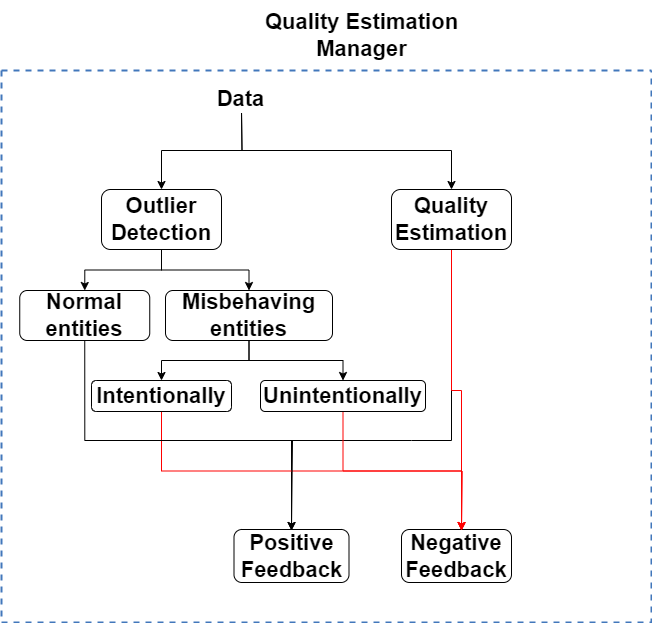

The diagram above was exported from draw.io. Its source (the exported page's mxGraphModel, read from the mxfile embedded in the PNG):
<mxGraphModel dx="1221" dy="608" grid="1" gridSize="10" guides="1" tooltips="1" connect="1" arrows="1" fold="1" page="1" pageScale="1" pageWidth="1654" pageHeight="1169" math="0" shadow="0">
  <root>
    <mxCell id="0" />
    <mxCell id="1" parent="0" />
    <mxCell id="rEXjPD8uNUOy3yEtzk64-2" value="" style="swimlane;shadow=0;strokeColor=#4277BB;fillColor=#ffffff;fontColor=#4277BB;align=right;startSize=0;collapsible=0;strokeWidth=2;dashed=1;fontStyle=1;fontSize=22;" vertex="1" parent="1">
      <mxGeometry x="570" y="710" width="650" height="552" as="geometry" />
    </mxCell>
    <mxCell id="rEXjPD8uNUOy3yEtzk64-79" style="edgeStyle=orthogonalEdgeStyle;rounded=0;orthogonalLoop=1;jettySize=auto;html=1;exitX=0.5;exitY=1;exitDx=0;exitDy=0;entryX=0.5;entryY=0;entryDx=0;entryDy=0;" edge="1" parent="rEXjPD8uNUOy3yEtzk64-2" source="rEXjPD8uNUOy3yEtzk64-5" target="rEXjPD8uNUOy3yEtzk64-78">
      <mxGeometry relative="1" as="geometry" />
    </mxCell>
    <mxCell id="rEXjPD8uNUOy3yEtzk64-80" style="edgeStyle=orthogonalEdgeStyle;rounded=0;orthogonalLoop=1;jettySize=auto;html=1;exitX=0.5;exitY=1;exitDx=0;exitDy=0;entryX=0.5;entryY=0;entryDx=0;entryDy=0;" edge="1" parent="rEXjPD8uNUOy3yEtzk64-2" source="rEXjPD8uNUOy3yEtzk64-5" target="rEXjPD8uNUOy3yEtzk64-77">
      <mxGeometry relative="1" as="geometry" />
    </mxCell>
    <mxCell id="rEXjPD8uNUOy3yEtzk64-82" style="edgeStyle=orthogonalEdgeStyle;rounded=0;orthogonalLoop=1;jettySize=auto;html=1;exitX=0.5;exitY=0;exitDx=0;exitDy=0;endArrow=none;endFill=0;startArrow=classic;startFill=1;" edge="1" parent="rEXjPD8uNUOy3yEtzk64-2" source="rEXjPD8uNUOy3yEtzk64-5">
      <mxGeometry relative="1" as="geometry">
        <mxPoint x="240" y="40" as="targetPoint" />
      </mxGeometry>
    </mxCell>
    <mxCell id="rEXjPD8uNUOy3yEtzk64-5" value="&lt;span style=&quot;font-size: 22px;&quot;&gt;Outlier Detection&lt;br style=&quot;font-size: 22px;&quot;&gt;&lt;/span&gt;" style="rounded=1;whiteSpace=wrap;html=1;fontStyle=1;fontSize=22;" vertex="1" parent="rEXjPD8uNUOy3yEtzk64-2">
      <mxGeometry x="100" y="119" width="120" height="60" as="geometry" />
    </mxCell>
    <mxCell id="rEXjPD8uNUOy3yEtzk64-9" style="edgeStyle=orthogonalEdgeStyle;rounded=0;orthogonalLoop=1;jettySize=auto;html=1;exitX=0.5;exitY=1;exitDx=0;exitDy=0;fontSize=22;startArrow=none;startFill=0;fontStyle=1" edge="1" parent="rEXjPD8uNUOy3yEtzk64-2" source="rEXjPD8uNUOy3yEtzk64-5" target="rEXjPD8uNUOy3yEtzk64-5">
      <mxGeometry relative="1" as="geometry" />
    </mxCell>
    <mxCell id="rEXjPD8uNUOy3yEtzk64-10" value="&lt;span style=&quot;font-size: 22px;&quot;&gt;Positive Feedback&lt;/span&gt;" style="rounded=1;whiteSpace=wrap;html=1;fontStyle=1;fontSize=22;" vertex="1" parent="rEXjPD8uNUOy3yEtzk64-2">
      <mxGeometry x="232.5" y="459" width="115" height="53" as="geometry" />
    </mxCell>
    <mxCell id="rEXjPD8uNUOy3yEtzk64-12" value="&lt;span style=&quot;font-size: 22px;&quot;&gt;Negative Feedback&lt;/span&gt;" style="rounded=1;whiteSpace=wrap;html=1;fontStyle=1;fontSize=22;" vertex="1" parent="rEXjPD8uNUOy3yEtzk64-2">
      <mxGeometry x="400" y="459" width="110" height="53" as="geometry" />
    </mxCell>
    <mxCell id="rEXjPD8uNUOy3yEtzk64-83" style="edgeStyle=orthogonalEdgeStyle;rounded=0;orthogonalLoop=1;jettySize=auto;html=1;exitX=0.5;exitY=0;exitDx=0;exitDy=0;endArrow=none;endFill=0;startArrow=classic;startFill=1;" edge="1" parent="rEXjPD8uNUOy3yEtzk64-2" source="rEXjPD8uNUOy3yEtzk64-13">
      <mxGeometry relative="1" as="geometry">
        <mxPoint x="240" y="40" as="targetPoint" />
      </mxGeometry>
    </mxCell>
    <mxCell id="rEXjPD8uNUOy3yEtzk64-87" style="edgeStyle=orthogonalEdgeStyle;rounded=0;orthogonalLoop=1;jettySize=auto;html=1;exitX=0.5;exitY=1;exitDx=0;exitDy=0;" edge="1" parent="rEXjPD8uNUOy3yEtzk64-2" source="rEXjPD8uNUOy3yEtzk64-13">
      <mxGeometry relative="1" as="geometry">
        <mxPoint x="290" y="460" as="targetPoint" />
        <Array as="points">
          <mxPoint x="410" y="370" />
          <mxPoint x="291" y="370" />
        </Array>
      </mxGeometry>
    </mxCell>
    <mxCell id="rEXjPD8uNUOy3yEtzk64-96" style="edgeStyle=orthogonalEdgeStyle;rounded=0;orthogonalLoop=1;jettySize=auto;html=1;exitX=0.5;exitY=1;exitDx=0;exitDy=0;strokeColor=#FF0000;" edge="1" parent="rEXjPD8uNUOy3yEtzk64-2" source="rEXjPD8uNUOy3yEtzk64-13">
      <mxGeometry relative="1" as="geometry">
        <mxPoint x="460" y="460" as="targetPoint" />
        <Array as="points">
          <mxPoint x="450" y="320" />
          <mxPoint x="460" y="320" />
        </Array>
      </mxGeometry>
    </mxCell>
    <mxCell id="rEXjPD8uNUOy3yEtzk64-13" value="&lt;span style=&quot;font-size: 22px;&quot;&gt;Quality Estimation&lt;br style=&quot;font-size: 22px;&quot;&gt;&lt;/span&gt;" style="rounded=1;whiteSpace=wrap;html=1;fontStyle=1;fontSize=22;" vertex="1" parent="rEXjPD8uNUOy3yEtzk64-2">
      <mxGeometry x="390" y="119" width="120" height="60" as="geometry" />
    </mxCell>
    <mxCell id="rEXjPD8uNUOy3yEtzk64-114" style="edgeStyle=orthogonalEdgeStyle;rounded=0;orthogonalLoop=1;jettySize=auto;html=1;exitX=0.5;exitY=1;exitDx=0;exitDy=0;strokeColor=#FF0000;" edge="1" parent="rEXjPD8uNUOy3yEtzk64-2" source="rEXjPD8uNUOy3yEtzk64-22">
      <mxGeometry relative="1" as="geometry">
        <mxPoint x="460" y="460" as="targetPoint" />
      </mxGeometry>
    </mxCell>
    <mxCell id="rEXjPD8uNUOy3yEtzk64-22" value="&lt;span style=&quot;font-size: 22px;&quot;&gt;Unintentionally&lt;/span&gt;" style="rounded=1;whiteSpace=wrap;html=1;fontStyle=1;fontSize=22;" vertex="1" parent="rEXjPD8uNUOy3yEtzk64-2">
      <mxGeometry x="259" y="310" width="165" height="31" as="geometry" />
    </mxCell>
    <mxCell id="rEXjPD8uNUOy3yEtzk64-113" style="edgeStyle=orthogonalEdgeStyle;rounded=0;orthogonalLoop=1;jettySize=auto;html=1;exitX=0.5;exitY=1;exitDx=0;exitDy=0;strokeColor=#FF0000;" edge="1" parent="rEXjPD8uNUOy3yEtzk64-2" source="rEXjPD8uNUOy3yEtzk64-24">
      <mxGeometry relative="1" as="geometry">
        <mxPoint x="460" y="460" as="targetPoint" />
      </mxGeometry>
    </mxCell>
    <mxCell id="rEXjPD8uNUOy3yEtzk64-24" value="&lt;span style=&quot;font-size: 22px;&quot;&gt;Intentionally&lt;/span&gt;" style="rounded=1;whiteSpace=wrap;html=1;fontStyle=1;fontSize=22;" vertex="1" parent="rEXjPD8uNUOy3yEtzk64-2">
      <mxGeometry x="90" y="310" width="140" height="31" as="geometry" />
    </mxCell>
    <mxCell id="rEXjPD8uNUOy3yEtzk64-26" value="" style="rounded=0;whiteSpace=wrap;html=1;strokeColor=none;fontSize=22;" vertex="1" parent="rEXjPD8uNUOy3yEtzk64-2">
      <mxGeometry x="229" y="527" width="30" height="10" as="geometry" />
    </mxCell>
    <mxCell id="rEXjPD8uNUOy3yEtzk64-6" value="&lt;span style=&quot;font-size: 22px;&quot;&gt;&lt;font style=&quot;font-size: 22px;&quot;&gt;Quality Estimation &lt;br style=&quot;font-size: 22px;&quot;&gt;Manager&lt;/font&gt;&lt;/span&gt;" style="text;html=1;align=center;verticalAlign=middle;resizable=0;points=[];autosize=1;strokeColor=none;fillColor=none;fontStyle=1;fontSize=22;" vertex="1" parent="rEXjPD8uNUOy3yEtzk64-2">
      <mxGeometry x="250" y="-70" width="220" height="70" as="geometry" />
    </mxCell>
    <mxCell id="rEXjPD8uNUOy3yEtzk64-84" style="edgeStyle=orthogonalEdgeStyle;rounded=0;orthogonalLoop=1;jettySize=auto;html=1;exitX=0.5;exitY=1;exitDx=0;exitDy=0;entryX=0.5;entryY=0;entryDx=0;entryDy=0;" edge="1" parent="rEXjPD8uNUOy3yEtzk64-2" source="rEXjPD8uNUOy3yEtzk64-77" target="rEXjPD8uNUOy3yEtzk64-24">
      <mxGeometry relative="1" as="geometry" />
    </mxCell>
    <mxCell id="rEXjPD8uNUOy3yEtzk64-85" style="edgeStyle=orthogonalEdgeStyle;rounded=0;orthogonalLoop=1;jettySize=auto;html=1;exitX=0.5;exitY=1;exitDx=0;exitDy=0;entryX=0.5;entryY=0;entryDx=0;entryDy=0;" edge="1" parent="rEXjPD8uNUOy3yEtzk64-2" source="rEXjPD8uNUOy3yEtzk64-77" target="rEXjPD8uNUOy3yEtzk64-22">
      <mxGeometry relative="1" as="geometry" />
    </mxCell>
    <mxCell id="rEXjPD8uNUOy3yEtzk64-77" value="&lt;span style=&quot;font-size: 22px;&quot;&gt;Misbehaving entities&lt;/span&gt;" style="rounded=1;whiteSpace=wrap;html=1;fontStyle=1;fontSize=22;" vertex="1" parent="rEXjPD8uNUOy3yEtzk64-2">
      <mxGeometry x="164" y="220" width="167" height="50" as="geometry" />
    </mxCell>
    <mxCell id="rEXjPD8uNUOy3yEtzk64-111" style="edgeStyle=orthogonalEdgeStyle;rounded=0;orthogonalLoop=1;jettySize=auto;html=1;exitX=0.5;exitY=1;exitDx=0;exitDy=0;" edge="1" parent="rEXjPD8uNUOy3yEtzk64-2" source="rEXjPD8uNUOy3yEtzk64-78">
      <mxGeometry relative="1" as="geometry">
        <mxPoint x="290" y="460" as="targetPoint" />
        <Array as="points">
          <mxPoint x="83" y="370" />
          <mxPoint x="291" y="370" />
        </Array>
      </mxGeometry>
    </mxCell>
    <mxCell id="rEXjPD8uNUOy3yEtzk64-78" value="&lt;span style=&quot;font-size: 22px;&quot;&gt;Normal entities&lt;/span&gt;" style="rounded=1;whiteSpace=wrap;html=1;fontStyle=1;fontSize=22;" vertex="1" parent="rEXjPD8uNUOy3yEtzk64-2">
      <mxGeometry x="18.25" y="220" width="130" height="50" as="geometry" />
    </mxCell>
    <mxCell id="rEXjPD8uNUOy3yEtzk64-1" value="&lt;b style=&quot;font-size: 22px;&quot;&gt;Data&lt;/b&gt;" style="edgeLabel;html=1;align=center;verticalAlign=middle;resizable=0;points=[];fontSize=22;" vertex="1" connectable="0" parent="rEXjPD8uNUOy3yEtzk64-2">
      <mxGeometry x="290" y="33.49040571746582" as="geometry">
        <mxPoint x="-52" y="-5" as="offset" />
      </mxGeometry>
    </mxCell>
  </root>
</mxGraphModel>